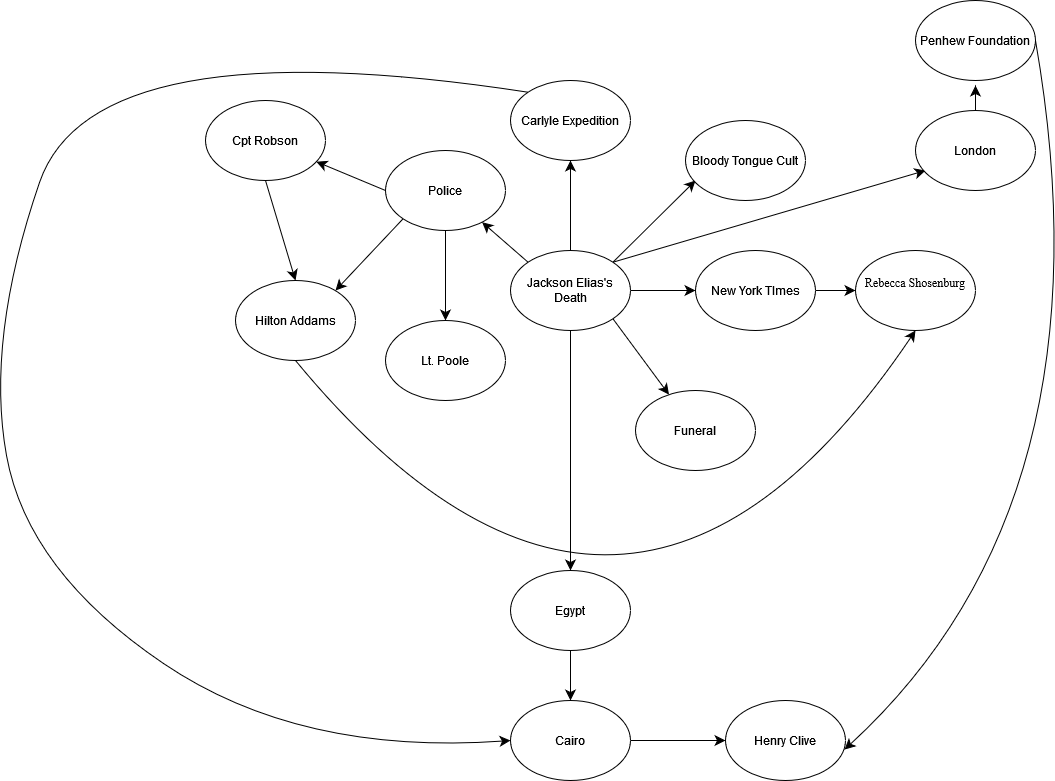

The diagram above was exported from draw.io. Its source (the exported page's mxGraphModel, read from the mxfile embedded in the PNG):
<mxGraphModel dx="250" dy="-1439" grid="0" gridSize="11" guides="1" tooltips="1" connect="1" arrows="1" fold="1" page="0" pageScale="1" pageWidth="3300" pageHeight="4681" math="0" shadow="0">
  <root>
    <mxCell id="0" />
    <mxCell id="1" parent="0" />
    <mxCell id="oPstrzkBWRwHzrpRvFm4-18" style="edgeStyle=none;curved=1;rounded=0;orthogonalLoop=1;jettySize=auto;html=1;exitX=1;exitY=0;exitDx=0;exitDy=0;fontSize=12;startSize=8;endSize=8;" parent="1" source="oPstrzkBWRwHzrpRvFm4-16" edge="1">
      <mxGeometry relative="1" as="geometry">
        <mxPoint x="1795" y="2191" as="targetPoint" />
      </mxGeometry>
    </mxCell>
    <mxCell id="oPstrzkBWRwHzrpRvFm4-19" style="edgeStyle=none;curved=1;rounded=0;orthogonalLoop=1;jettySize=auto;html=1;exitX=0.5;exitY=0;exitDx=0;exitDy=0;fontSize=12;startSize=8;endSize=8;" parent="1" source="oPstrzkBWRwHzrpRvFm4-16" edge="1">
      <mxGeometry relative="1" as="geometry">
        <mxPoint x="1670" y="2171" as="targetPoint" />
      </mxGeometry>
    </mxCell>
    <mxCell id="oPstrzkBWRwHzrpRvFm4-20" style="edgeStyle=none;curved=1;rounded=0;orthogonalLoop=1;jettySize=auto;html=1;exitX=0;exitY=0;exitDx=0;exitDy=0;fontSize=12;startSize=8;endSize=8;" parent="1" source="oPstrzkBWRwHzrpRvFm4-16" target="oPstrzkBWRwHzrpRvFm4-21" edge="1">
      <mxGeometry relative="1" as="geometry">
        <mxPoint x="1545" y="2201" as="targetPoint" />
      </mxGeometry>
    </mxCell>
    <mxCell id="oPstrzkBWRwHzrpRvFm4-29" style="edgeStyle=none;curved=1;rounded=0;orthogonalLoop=1;jettySize=auto;html=1;exitX=1;exitY=0.5;exitDx=0;exitDy=0;fontSize=12;startSize=8;endSize=8;" parent="1" source="oPstrzkBWRwHzrpRvFm4-16" target="oPstrzkBWRwHzrpRvFm4-30" edge="1">
      <mxGeometry relative="1" as="geometry">
        <mxPoint x="1855" y="2301" as="targetPoint" />
      </mxGeometry>
    </mxCell>
    <mxCell id="oPstrzkBWRwHzrpRvFm4-32" style="edgeStyle=none;curved=1;rounded=0;orthogonalLoop=1;jettySize=auto;html=1;exitX=1;exitY=1;exitDx=0;exitDy=0;fontSize=12;startSize=8;endSize=8;" parent="1" source="oPstrzkBWRwHzrpRvFm4-16" target="oPstrzkBWRwHzrpRvFm4-33" edge="1">
      <mxGeometry relative="1" as="geometry">
        <mxPoint x="1795" y="2441" as="targetPoint" />
      </mxGeometry>
    </mxCell>
    <mxCell id="oPstrzkBWRwHzrpRvFm4-36" style="edgeStyle=none;curved=1;rounded=0;orthogonalLoop=1;jettySize=auto;html=1;exitX=1;exitY=0;exitDx=0;exitDy=0;fontSize=12;startSize=8;endSize=8;" parent="1" source="oPstrzkBWRwHzrpRvFm4-16" edge="1">
      <mxGeometry relative="1" as="geometry">
        <mxPoint x="2025" y="2181" as="targetPoint" />
      </mxGeometry>
    </mxCell>
    <mxCell id="oPstrzkBWRwHzrpRvFm4-39" style="edgeStyle=none;curved=1;rounded=0;orthogonalLoop=1;jettySize=auto;html=1;exitX=0.5;exitY=1;exitDx=0;exitDy=0;fontSize=12;startSize=8;endSize=8;" parent="1" source="oPstrzkBWRwHzrpRvFm4-16" target="oPstrzkBWRwHzrpRvFm4-40" edge="1">
      <mxGeometry relative="1" as="geometry">
        <mxPoint x="1665" y="2621" as="targetPoint" />
      </mxGeometry>
    </mxCell>
    <mxCell id="oPstrzkBWRwHzrpRvFm4-16" value="Jackson Elias's Death" style="ellipse;whiteSpace=wrap;html=1;" parent="1" vertex="1">
      <mxGeometry x="1610" y="2261" width="120" height="80" as="geometry" />
    </mxCell>
    <mxCell id="oPstrzkBWRwHzrpRvFm4-24" style="edgeStyle=none;curved=1;rounded=0;orthogonalLoop=1;jettySize=auto;html=1;exitX=0.5;exitY=1;exitDx=0;exitDy=0;fontSize=12;startSize=8;endSize=8;" parent="1" source="oPstrzkBWRwHzrpRvFm4-21" target="oPstrzkBWRwHzrpRvFm4-27" edge="1">
      <mxGeometry relative="1" as="geometry">
        <mxPoint x="1545" y="2371" as="targetPoint" />
      </mxGeometry>
    </mxCell>
    <mxCell id="oPstrzkBWRwHzrpRvFm4-25" style="edgeStyle=none;curved=1;rounded=0;orthogonalLoop=1;jettySize=auto;html=1;exitX=0;exitY=1;exitDx=0;exitDy=0;fontSize=12;startSize=8;endSize=8;" parent="1" source="oPstrzkBWRwHzrpRvFm4-21" edge="1">
      <mxGeometry relative="1" as="geometry">
        <mxPoint x="1435" y="2301" as="targetPoint" />
      </mxGeometry>
    </mxCell>
    <mxCell id="oPstrzkBWRwHzrpRvFm4-26" style="edgeStyle=none;curved=1;rounded=0;orthogonalLoop=1;jettySize=auto;html=1;exitX=0;exitY=0.5;exitDx=0;exitDy=0;fontSize=12;startSize=8;endSize=8;" parent="1" source="oPstrzkBWRwHzrpRvFm4-21" target="oPstrzkBWRwHzrpRvFm4-37" edge="1">
      <mxGeometry relative="1" as="geometry">
        <mxPoint x="1365" y="2151" as="targetPoint" />
      </mxGeometry>
    </mxCell>
    <mxCell id="oPstrzkBWRwHzrpRvFm4-21" value="Police" style="ellipse;whiteSpace=wrap;html=1;" parent="1" vertex="1">
      <mxGeometry x="1485" y="2161" width="120" height="80" as="geometry" />
    </mxCell>
    <mxCell id="oPstrzkBWRwHzrpRvFm4-50" style="edgeStyle=none;curved=1;rounded=0;orthogonalLoop=1;jettySize=auto;html=1;exitX=0;exitY=0;exitDx=0;exitDy=0;entryX=0;entryY=0.5;entryDx=0;entryDy=0;fontSize=12;startSize=8;endSize=8;" parent="1" source="oPstrzkBWRwHzrpRvFm4-22" target="oPstrzkBWRwHzrpRvFm4-42" edge="1">
      <mxGeometry relative="1" as="geometry">
        <Array as="points">
          <mxPoint x="1193" y="2036" />
          <mxPoint x="1085" y="2350" />
          <mxPoint x="1127" y="2582" />
          <mxPoint x="1399" y="2766" />
        </Array>
      </mxGeometry>
    </mxCell>
    <mxCell id="oPstrzkBWRwHzrpRvFm4-22" value="Carlyle Expedition" style="ellipse;whiteSpace=wrap;html=1;" parent="1" vertex="1">
      <mxGeometry x="1610" y="2091" width="120" height="80" as="geometry" />
    </mxCell>
    <mxCell id="oPstrzkBWRwHzrpRvFm4-23" value="Bloody Tongue Cult" style="ellipse;whiteSpace=wrap;html=1;" parent="1" vertex="1">
      <mxGeometry x="1785" y="2131" width="120" height="80" as="geometry" />
    </mxCell>
    <mxCell id="oPstrzkBWRwHzrpRvFm4-27" value="Lt. Poole" style="ellipse;whiteSpace=wrap;html=1;" parent="1" vertex="1">
      <mxGeometry x="1485" y="2331" width="120" height="80" as="geometry" />
    </mxCell>
    <mxCell id="oPstrzkBWRwHzrpRvFm4-35" style="edgeStyle=none;curved=1;rounded=0;orthogonalLoop=1;jettySize=auto;html=1;exitX=0.5;exitY=1;exitDx=0;exitDy=0;entryX=0.5;entryY=1;entryDx=0;entryDy=0;fontSize=12;startSize=8;endSize=8;" parent="1" source="oPstrzkBWRwHzrpRvFm4-28" target="oPstrzkBWRwHzrpRvFm4-34" edge="1">
      <mxGeometry relative="1" as="geometry">
        <Array as="points">
          <mxPoint x="1725" y="2771" />
        </Array>
      </mxGeometry>
    </mxCell>
    <mxCell id="oPstrzkBWRwHzrpRvFm4-28" value="Hilton Addams" style="ellipse;whiteSpace=wrap;html=1;" parent="1" vertex="1">
      <mxGeometry x="1335" y="2291" width="120" height="80" as="geometry" />
    </mxCell>
    <mxCell id="oPstrzkBWRwHzrpRvFm4-31" style="edgeStyle=none;curved=1;rounded=0;orthogonalLoop=1;jettySize=auto;html=1;exitX=1;exitY=0.5;exitDx=0;exitDy=0;fontSize=12;startSize=8;endSize=8;" parent="1" source="oPstrzkBWRwHzrpRvFm4-30" target="oPstrzkBWRwHzrpRvFm4-34" edge="1">
      <mxGeometry relative="1" as="geometry">
        <mxPoint x="2015" y="2301" as="targetPoint" />
      </mxGeometry>
    </mxCell>
    <mxCell id="oPstrzkBWRwHzrpRvFm4-30" value="New York TImes" style="ellipse;whiteSpace=wrap;html=1;" parent="1" vertex="1">
      <mxGeometry x="1795" y="2261" width="120" height="80" as="geometry" />
    </mxCell>
    <mxCell id="oPstrzkBWRwHzrpRvFm4-33" value="Funeral" style="ellipse;whiteSpace=wrap;html=1;" parent="1" vertex="1">
      <mxGeometry x="1735" y="2401" width="120" height="80" as="geometry" />
    </mxCell>
    <mxCell id="oPstrzkBWRwHzrpRvFm4-34" value="&#10;&lt;span style=&quot;left: 136.313px; top: 187.976px; font-size: 12px; font-family: serif; transform: scaleX(0.993867);&quot;&gt;Rebecca Shosenburg&lt;/span&gt;&#10;&#10;" style="ellipse;whiteSpace=wrap;html=1;" parent="1" vertex="1">
      <mxGeometry x="1955" y="2261" width="120" height="80" as="geometry" />
    </mxCell>
    <mxCell id="oPstrzkBWRwHzrpRvFm4-49" style="edgeStyle=none;curved=1;rounded=0;orthogonalLoop=1;jettySize=auto;html=1;exitX=0.5;exitY=1;exitDx=0;exitDy=0;entryX=0.5;entryY=0;entryDx=0;entryDy=0;fontSize=12;startSize=8;endSize=8;" parent="1" source="oPstrzkBWRwHzrpRvFm4-37" target="oPstrzkBWRwHzrpRvFm4-28" edge="1">
      <mxGeometry relative="1" as="geometry" />
    </mxCell>
    <mxCell id="oPstrzkBWRwHzrpRvFm4-37" value="Cpt Robson" style="ellipse;whiteSpace=wrap;html=1;" parent="1" vertex="1">
      <mxGeometry x="1305" y="2111" width="120" height="80" as="geometry" />
    </mxCell>
    <mxCell id="oPstrzkBWRwHzrpRvFm4-43" style="edgeStyle=none;curved=1;rounded=0;orthogonalLoop=1;jettySize=auto;html=1;exitX=0.5;exitY=0;exitDx=0;exitDy=0;fontSize=12;startSize=8;endSize=8;" parent="1" source="oPstrzkBWRwHzrpRvFm4-38" edge="1">
      <mxGeometry relative="1" as="geometry">
        <mxPoint x="2075" y="2096" as="targetPoint" />
      </mxGeometry>
    </mxCell>
    <mxCell id="oPstrzkBWRwHzrpRvFm4-38" value="London" style="ellipse;whiteSpace=wrap;html=1;" parent="1" vertex="1">
      <mxGeometry x="2015" y="2121" width="120" height="80" as="geometry" />
    </mxCell>
    <mxCell id="oPstrzkBWRwHzrpRvFm4-41" style="edgeStyle=none;curved=1;rounded=0;orthogonalLoop=1;jettySize=auto;html=1;exitX=0.5;exitY=1;exitDx=0;exitDy=0;fontSize=12;startSize=8;endSize=8;" parent="1" source="oPstrzkBWRwHzrpRvFm4-40" target="oPstrzkBWRwHzrpRvFm4-42" edge="1">
      <mxGeometry relative="1" as="geometry">
        <mxPoint x="1665" y="2711" as="targetPoint" />
      </mxGeometry>
    </mxCell>
    <mxCell id="oPstrzkBWRwHzrpRvFm4-40" value="Egypt" style="ellipse;whiteSpace=wrap;html=1;" parent="1" vertex="1">
      <mxGeometry x="1610" y="2581" width="120" height="80" as="geometry" />
    </mxCell>
    <mxCell id="oPstrzkBWRwHzrpRvFm4-46" style="edgeStyle=none;curved=1;rounded=0;orthogonalLoop=1;jettySize=auto;html=1;exitX=1;exitY=0.5;exitDx=0;exitDy=0;fontSize=12;startSize=8;endSize=8;" parent="1" source="oPstrzkBWRwHzrpRvFm4-42" target="oPstrzkBWRwHzrpRvFm4-47" edge="1">
      <mxGeometry relative="1" as="geometry">
        <mxPoint x="1815" y="2751" as="targetPoint" />
      </mxGeometry>
    </mxCell>
    <mxCell id="oPstrzkBWRwHzrpRvFm4-42" value="Cairo" style="ellipse;whiteSpace=wrap;html=1;" parent="1" vertex="1">
      <mxGeometry x="1610" y="2711" width="120" height="80" as="geometry" />
    </mxCell>
    <mxCell id="oPstrzkBWRwHzrpRvFm4-45" value="Penhew Foundation" style="ellipse;whiteSpace=wrap;html=1;" parent="1" vertex="1">
      <mxGeometry x="2015" y="2011" width="120" height="80" as="geometry" />
    </mxCell>
    <mxCell id="oPstrzkBWRwHzrpRvFm4-47" value="Henry Clive" style="ellipse;whiteSpace=wrap;html=1;" parent="1" vertex="1">
      <mxGeometry x="1825" y="2711" width="120" height="80" as="geometry" />
    </mxCell>
    <mxCell id="oPstrzkBWRwHzrpRvFm4-48" style="edgeStyle=none;curved=1;rounded=0;orthogonalLoop=1;jettySize=auto;html=1;exitX=1;exitY=0.5;exitDx=0;exitDy=0;entryX=0.992;entryY=0.613;entryDx=0;entryDy=0;entryPerimeter=0;fontSize=12;startSize=8;endSize=8;" parent="1" source="oPstrzkBWRwHzrpRvFm4-45" target="oPstrzkBWRwHzrpRvFm4-47" edge="1">
      <mxGeometry relative="1" as="geometry">
        <Array as="points">
          <mxPoint x="2215" y="2511" />
        </Array>
      </mxGeometry>
    </mxCell>
  </root>
</mxGraphModel>